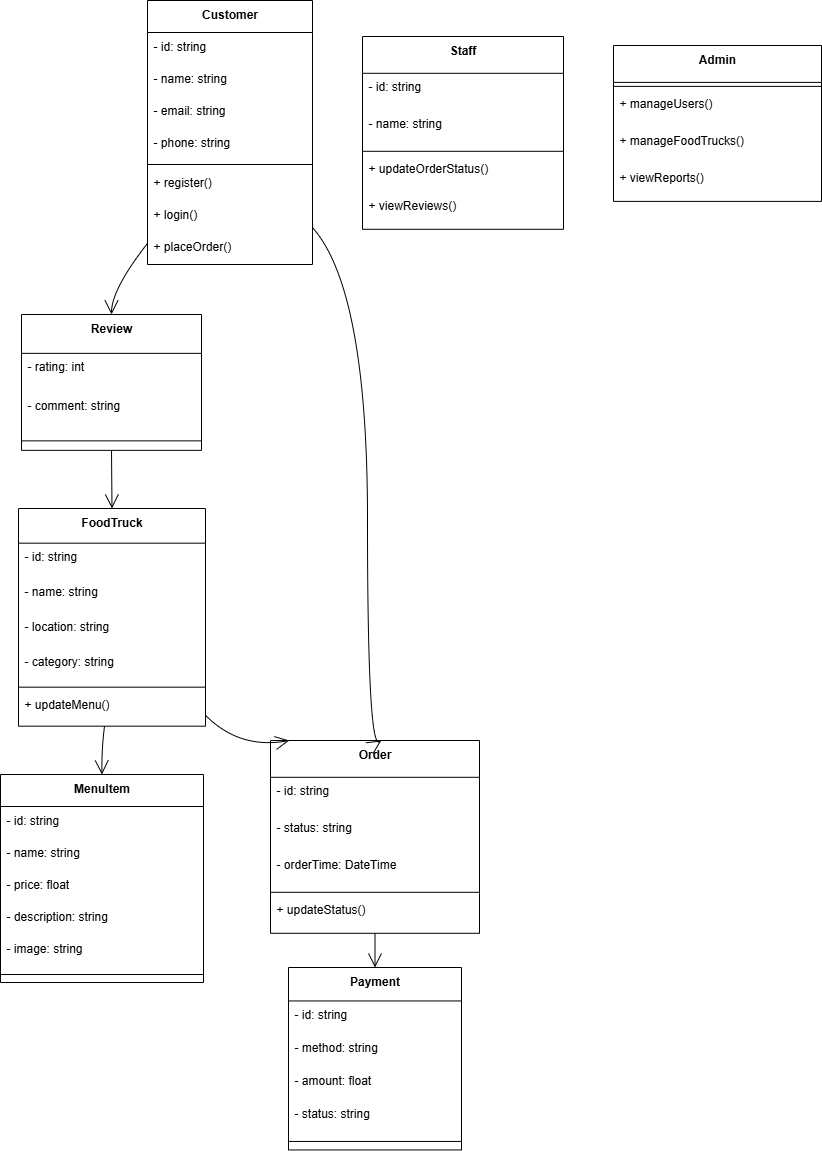

The diagram above was exported from draw.io. Its source (the exported page's mxGraphModel, read from the mxfile embedded in the PNG):
<mxGraphModel dx="2852" dy="1398" grid="1" gridSize="10" guides="1" tooltips="1" connect="1" arrows="1" fold="1" page="1" pageScale="1" pageWidth="827" pageHeight="1169" math="0" shadow="0">
  <root>
    <mxCell id="0" />
    <mxCell id="1" parent="0" />
    <mxCell id="cig3f5Z6Y3oyhHZT1dKM-1" value="Customer" style="swimlane;fontStyle=1;align=center;verticalAlign=top;childLayout=stackLayout;horizontal=1;startSize=32;horizontalStack=0;resizeParent=1;resizeParentMax=0;resizeLast=0;collapsible=0;marginBottom=0;" vertex="1" parent="1">
      <mxGeometry x="147" y="20" width="165" height="264" as="geometry" />
    </mxCell>
    <mxCell id="cig3f5Z6Y3oyhHZT1dKM-2" value="- id: string" style="text;strokeColor=none;fillColor=none;align=left;verticalAlign=top;spacingLeft=4;spacingRight=4;overflow=hidden;rotatable=0;points=[[0,0.5],[1,0.5]];portConstraint=eastwest;" vertex="1" parent="cig3f5Z6Y3oyhHZT1dKM-1">
      <mxGeometry y="32" width="165" height="32" as="geometry" />
    </mxCell>
    <mxCell id="cig3f5Z6Y3oyhHZT1dKM-3" value="- name: string" style="text;strokeColor=none;fillColor=none;align=left;verticalAlign=top;spacingLeft=4;spacingRight=4;overflow=hidden;rotatable=0;points=[[0,0.5],[1,0.5]];portConstraint=eastwest;" vertex="1" parent="cig3f5Z6Y3oyhHZT1dKM-1">
      <mxGeometry y="64" width="165" height="32" as="geometry" />
    </mxCell>
    <mxCell id="cig3f5Z6Y3oyhHZT1dKM-4" value="- email: string" style="text;strokeColor=none;fillColor=none;align=left;verticalAlign=top;spacingLeft=4;spacingRight=4;overflow=hidden;rotatable=0;points=[[0,0.5],[1,0.5]];portConstraint=eastwest;" vertex="1" parent="cig3f5Z6Y3oyhHZT1dKM-1">
      <mxGeometry y="96" width="165" height="32" as="geometry" />
    </mxCell>
    <mxCell id="cig3f5Z6Y3oyhHZT1dKM-5" value="- phone: string" style="text;strokeColor=none;fillColor=none;align=left;verticalAlign=top;spacingLeft=4;spacingRight=4;overflow=hidden;rotatable=0;points=[[0,0.5],[1,0.5]];portConstraint=eastwest;" vertex="1" parent="cig3f5Z6Y3oyhHZT1dKM-1">
      <mxGeometry y="128" width="165" height="32" as="geometry" />
    </mxCell>
    <mxCell id="cig3f5Z6Y3oyhHZT1dKM-6" style="line;strokeWidth=1;fillColor=none;align=left;verticalAlign=middle;spacingTop=-1;spacingLeft=3;spacingRight=3;rotatable=0;labelPosition=right;points=[];portConstraint=eastwest;strokeColor=inherit;" vertex="1" parent="cig3f5Z6Y3oyhHZT1dKM-1">
      <mxGeometry y="160" width="165" height="8" as="geometry" />
    </mxCell>
    <mxCell id="cig3f5Z6Y3oyhHZT1dKM-7" value="+ register()" style="text;strokeColor=none;fillColor=none;align=left;verticalAlign=top;spacingLeft=4;spacingRight=4;overflow=hidden;rotatable=0;points=[[0,0.5],[1,0.5]];portConstraint=eastwest;" vertex="1" parent="cig3f5Z6Y3oyhHZT1dKM-1">
      <mxGeometry y="168" width="165" height="32" as="geometry" />
    </mxCell>
    <mxCell id="cig3f5Z6Y3oyhHZT1dKM-8" value="+ login()" style="text;strokeColor=none;fillColor=none;align=left;verticalAlign=top;spacingLeft=4;spacingRight=4;overflow=hidden;rotatable=0;points=[[0,0.5],[1,0.5]];portConstraint=eastwest;" vertex="1" parent="cig3f5Z6Y3oyhHZT1dKM-1">
      <mxGeometry y="200" width="165" height="32" as="geometry" />
    </mxCell>
    <mxCell id="cig3f5Z6Y3oyhHZT1dKM-9" value="+ placeOrder()" style="text;strokeColor=none;fillColor=none;align=left;verticalAlign=top;spacingLeft=4;spacingRight=4;overflow=hidden;rotatable=0;points=[[0,0.5],[1,0.5]];portConstraint=eastwest;" vertex="1" parent="cig3f5Z6Y3oyhHZT1dKM-1">
      <mxGeometry y="232" width="165" height="32" as="geometry" />
    </mxCell>
    <mxCell id="cig3f5Z6Y3oyhHZT1dKM-10" value="Staff" style="swimlane;fontStyle=1;align=center;verticalAlign=top;childLayout=stackLayout;horizontal=1;startSize=36.8;horizontalStack=0;resizeParent=1;resizeParentMax=0;resizeLast=0;collapsible=0;marginBottom=0;" vertex="1" parent="1">
      <mxGeometry x="362" y="56" width="201" height="192.8" as="geometry" />
    </mxCell>
    <mxCell id="cig3f5Z6Y3oyhHZT1dKM-11" value="- id: string" style="text;strokeColor=none;fillColor=none;align=left;verticalAlign=top;spacingLeft=4;spacingRight=4;overflow=hidden;rotatable=0;points=[[0,0.5],[1,0.5]];portConstraint=eastwest;" vertex="1" parent="cig3f5Z6Y3oyhHZT1dKM-10">
      <mxGeometry y="36.8" width="201" height="37" as="geometry" />
    </mxCell>
    <mxCell id="cig3f5Z6Y3oyhHZT1dKM-12" value="- name: string" style="text;strokeColor=none;fillColor=none;align=left;verticalAlign=top;spacingLeft=4;spacingRight=4;overflow=hidden;rotatable=0;points=[[0,0.5],[1,0.5]];portConstraint=eastwest;" vertex="1" parent="cig3f5Z6Y3oyhHZT1dKM-10">
      <mxGeometry y="73.8" width="201" height="37" as="geometry" />
    </mxCell>
    <mxCell id="cig3f5Z6Y3oyhHZT1dKM-13" style="line;strokeWidth=1;fillColor=none;align=left;verticalAlign=middle;spacingTop=-1;spacingLeft=3;spacingRight=3;rotatable=0;labelPosition=right;points=[];portConstraint=eastwest;strokeColor=inherit;" vertex="1" parent="cig3f5Z6Y3oyhHZT1dKM-10">
      <mxGeometry y="110.8" width="201" height="8" as="geometry" />
    </mxCell>
    <mxCell id="cig3f5Z6Y3oyhHZT1dKM-14" value="+ updateOrderStatus()" style="text;strokeColor=none;fillColor=none;align=left;verticalAlign=top;spacingLeft=4;spacingRight=4;overflow=hidden;rotatable=0;points=[[0,0.5],[1,0.5]];portConstraint=eastwest;" vertex="1" parent="cig3f5Z6Y3oyhHZT1dKM-10">
      <mxGeometry y="118.8" width="201" height="37" as="geometry" />
    </mxCell>
    <mxCell id="cig3f5Z6Y3oyhHZT1dKM-15" value="+ viewReviews()" style="text;strokeColor=none;fillColor=none;align=left;verticalAlign=top;spacingLeft=4;spacingRight=4;overflow=hidden;rotatable=0;points=[[0,0.5],[1,0.5]];portConstraint=eastwest;" vertex="1" parent="cig3f5Z6Y3oyhHZT1dKM-10">
      <mxGeometry y="155.8" width="201" height="37" as="geometry" />
    </mxCell>
    <mxCell id="cig3f5Z6Y3oyhHZT1dKM-16" value="Admin" style="swimlane;fontStyle=1;align=center;verticalAlign=top;childLayout=stackLayout;horizontal=1;startSize=36.888888888888886;horizontalStack=0;resizeParent=1;resizeParentMax=0;resizeLast=0;collapsible=0;marginBottom=0;" vertex="1" parent="1">
      <mxGeometry x="613" y="65" width="208" height="155.88888888888889" as="geometry" />
    </mxCell>
    <mxCell id="cig3f5Z6Y3oyhHZT1dKM-17" style="line;strokeWidth=1;fillColor=none;align=left;verticalAlign=middle;spacingTop=-1;spacingLeft=3;spacingRight=3;rotatable=0;labelPosition=right;points=[];portConstraint=eastwest;strokeColor=inherit;" vertex="1" parent="cig3f5Z6Y3oyhHZT1dKM-16">
      <mxGeometry y="36.888888888888886" width="208" height="8" as="geometry" />
    </mxCell>
    <mxCell id="cig3f5Z6Y3oyhHZT1dKM-18" value="+ manageUsers()" style="text;strokeColor=none;fillColor=none;align=left;verticalAlign=top;spacingLeft=4;spacingRight=4;overflow=hidden;rotatable=0;points=[[0,0.5],[1,0.5]];portConstraint=eastwest;" vertex="1" parent="cig3f5Z6Y3oyhHZT1dKM-16">
      <mxGeometry y="44.888888888888886" width="208" height="37" as="geometry" />
    </mxCell>
    <mxCell id="cig3f5Z6Y3oyhHZT1dKM-19" value="+ manageFoodTrucks()" style="text;strokeColor=none;fillColor=none;align=left;verticalAlign=top;spacingLeft=4;spacingRight=4;overflow=hidden;rotatable=0;points=[[0,0.5],[1,0.5]];portConstraint=eastwest;" vertex="1" parent="cig3f5Z6Y3oyhHZT1dKM-16">
      <mxGeometry y="81.88888888888889" width="208" height="37" as="geometry" />
    </mxCell>
    <mxCell id="cig3f5Z6Y3oyhHZT1dKM-20" value="+ viewReports()" style="text;strokeColor=none;fillColor=none;align=left;verticalAlign=top;spacingLeft=4;spacingRight=4;overflow=hidden;rotatable=0;points=[[0,0.5],[1,0.5]];portConstraint=eastwest;" vertex="1" parent="cig3f5Z6Y3oyhHZT1dKM-16">
      <mxGeometry y="118.88888888888889" width="208" height="37" as="geometry" />
    </mxCell>
    <mxCell id="cig3f5Z6Y3oyhHZT1dKM-21" value="FoodTruck" style="swimlane;fontStyle=1;align=center;verticalAlign=top;childLayout=stackLayout;horizontal=1;startSize=34.666666666666664;horizontalStack=0;resizeParent=1;resizeParentMax=0;resizeLast=0;collapsible=0;marginBottom=0;" vertex="1" parent="1">
      <mxGeometry x="18" y="528" width="187" height="217.66666666666666" as="geometry" />
    </mxCell>
    <mxCell id="cig3f5Z6Y3oyhHZT1dKM-22" value="- id: string" style="text;strokeColor=none;fillColor=none;align=left;verticalAlign=top;spacingLeft=4;spacingRight=4;overflow=hidden;rotatable=0;points=[[0,0.5],[1,0.5]];portConstraint=eastwest;" vertex="1" parent="cig3f5Z6Y3oyhHZT1dKM-21">
      <mxGeometry y="34.666666666666664" width="187" height="35" as="geometry" />
    </mxCell>
    <mxCell id="cig3f5Z6Y3oyhHZT1dKM-23" value="- name: string" style="text;strokeColor=none;fillColor=none;align=left;verticalAlign=top;spacingLeft=4;spacingRight=4;overflow=hidden;rotatable=0;points=[[0,0.5],[1,0.5]];portConstraint=eastwest;" vertex="1" parent="cig3f5Z6Y3oyhHZT1dKM-21">
      <mxGeometry y="69.66666666666666" width="187" height="35" as="geometry" />
    </mxCell>
    <mxCell id="cig3f5Z6Y3oyhHZT1dKM-24" value="- location: string" style="text;strokeColor=none;fillColor=none;align=left;verticalAlign=top;spacingLeft=4;spacingRight=4;overflow=hidden;rotatable=0;points=[[0,0.5],[1,0.5]];portConstraint=eastwest;" vertex="1" parent="cig3f5Z6Y3oyhHZT1dKM-21">
      <mxGeometry y="104.66666666666666" width="187" height="35" as="geometry" />
    </mxCell>
    <mxCell id="cig3f5Z6Y3oyhHZT1dKM-25" value="- category: string" style="text;strokeColor=none;fillColor=none;align=left;verticalAlign=top;spacingLeft=4;spacingRight=4;overflow=hidden;rotatable=0;points=[[0,0.5],[1,0.5]];portConstraint=eastwest;" vertex="1" parent="cig3f5Z6Y3oyhHZT1dKM-21">
      <mxGeometry y="139.66666666666666" width="187" height="35" as="geometry" />
    </mxCell>
    <mxCell id="cig3f5Z6Y3oyhHZT1dKM-26" style="line;strokeWidth=1;fillColor=none;align=left;verticalAlign=middle;spacingTop=-1;spacingLeft=3;spacingRight=3;rotatable=0;labelPosition=right;points=[];portConstraint=eastwest;strokeColor=inherit;" vertex="1" parent="cig3f5Z6Y3oyhHZT1dKM-21">
      <mxGeometry y="174.66666666666666" width="187" height="8" as="geometry" />
    </mxCell>
    <mxCell id="cig3f5Z6Y3oyhHZT1dKM-27" value="+ updateMenu()" style="text;strokeColor=none;fillColor=none;align=left;verticalAlign=top;spacingLeft=4;spacingRight=4;overflow=hidden;rotatable=0;points=[[0,0.5],[1,0.5]];portConstraint=eastwest;" vertex="1" parent="cig3f5Z6Y3oyhHZT1dKM-21">
      <mxGeometry y="182.66666666666666" width="187" height="35" as="geometry" />
    </mxCell>
    <mxCell id="cig3f5Z6Y3oyhHZT1dKM-28" value="MenuItem" style="swimlane;fontStyle=1;align=center;verticalAlign=top;childLayout=stackLayout;horizontal=1;startSize=32;horizontalStack=0;resizeParent=1;resizeParentMax=0;resizeLast=0;collapsible=0;marginBottom=0;" vertex="1" parent="1">
      <mxGeometry y="794" width="203" height="208" as="geometry" />
    </mxCell>
    <mxCell id="cig3f5Z6Y3oyhHZT1dKM-29" value="- id: string" style="text;strokeColor=none;fillColor=none;align=left;verticalAlign=top;spacingLeft=4;spacingRight=4;overflow=hidden;rotatable=0;points=[[0,0.5],[1,0.5]];portConstraint=eastwest;" vertex="1" parent="cig3f5Z6Y3oyhHZT1dKM-28">
      <mxGeometry y="32" width="203" height="32" as="geometry" />
    </mxCell>
    <mxCell id="cig3f5Z6Y3oyhHZT1dKM-30" value="- name: string" style="text;strokeColor=none;fillColor=none;align=left;verticalAlign=top;spacingLeft=4;spacingRight=4;overflow=hidden;rotatable=0;points=[[0,0.5],[1,0.5]];portConstraint=eastwest;" vertex="1" parent="cig3f5Z6Y3oyhHZT1dKM-28">
      <mxGeometry y="64" width="203" height="32" as="geometry" />
    </mxCell>
    <mxCell id="cig3f5Z6Y3oyhHZT1dKM-31" value="- price: float" style="text;strokeColor=none;fillColor=none;align=left;verticalAlign=top;spacingLeft=4;spacingRight=4;overflow=hidden;rotatable=0;points=[[0,0.5],[1,0.5]];portConstraint=eastwest;" vertex="1" parent="cig3f5Z6Y3oyhHZT1dKM-28">
      <mxGeometry y="96" width="203" height="32" as="geometry" />
    </mxCell>
    <mxCell id="cig3f5Z6Y3oyhHZT1dKM-32" value="- description: string" style="text;strokeColor=none;fillColor=none;align=left;verticalAlign=top;spacingLeft=4;spacingRight=4;overflow=hidden;rotatable=0;points=[[0,0.5],[1,0.5]];portConstraint=eastwest;" vertex="1" parent="cig3f5Z6Y3oyhHZT1dKM-28">
      <mxGeometry y="128" width="203" height="32" as="geometry" />
    </mxCell>
    <mxCell id="cig3f5Z6Y3oyhHZT1dKM-33" value="- image: string" style="text;strokeColor=none;fillColor=none;align=left;verticalAlign=top;spacingLeft=4;spacingRight=4;overflow=hidden;rotatable=0;points=[[0,0.5],[1,0.5]];portConstraint=eastwest;" vertex="1" parent="cig3f5Z6Y3oyhHZT1dKM-28">
      <mxGeometry y="160" width="203" height="32" as="geometry" />
    </mxCell>
    <mxCell id="cig3f5Z6Y3oyhHZT1dKM-34" style="line;strokeWidth=1;fillColor=none;align=left;verticalAlign=middle;spacingTop=-1;spacingLeft=3;spacingRight=3;rotatable=0;labelPosition=right;points=[];portConstraint=eastwest;strokeColor=inherit;" vertex="1" parent="cig3f5Z6Y3oyhHZT1dKM-28">
      <mxGeometry y="192" width="203" height="16" as="geometry" />
    </mxCell>
    <mxCell id="cig3f5Z6Y3oyhHZT1dKM-35" value="Order" style="swimlane;fontStyle=1;align=center;verticalAlign=top;childLayout=stackLayout;horizontal=1;startSize=36.8;horizontalStack=0;resizeParent=1;resizeParentMax=0;resizeLast=0;collapsible=0;marginBottom=0;" vertex="1" parent="1">
      <mxGeometry x="270" y="760" width="209" height="192.8" as="geometry" />
    </mxCell>
    <mxCell id="cig3f5Z6Y3oyhHZT1dKM-36" value="- id: string" style="text;strokeColor=none;fillColor=none;align=left;verticalAlign=top;spacingLeft=4;spacingRight=4;overflow=hidden;rotatable=0;points=[[0,0.5],[1,0.5]];portConstraint=eastwest;" vertex="1" parent="cig3f5Z6Y3oyhHZT1dKM-35">
      <mxGeometry y="36.8" width="209" height="37" as="geometry" />
    </mxCell>
    <mxCell id="cig3f5Z6Y3oyhHZT1dKM-37" value="- status: string" style="text;strokeColor=none;fillColor=none;align=left;verticalAlign=top;spacingLeft=4;spacingRight=4;overflow=hidden;rotatable=0;points=[[0,0.5],[1,0.5]];portConstraint=eastwest;" vertex="1" parent="cig3f5Z6Y3oyhHZT1dKM-35">
      <mxGeometry y="73.8" width="209" height="37" as="geometry" />
    </mxCell>
    <mxCell id="cig3f5Z6Y3oyhHZT1dKM-38" value="- orderTime: DateTime" style="text;strokeColor=none;fillColor=none;align=left;verticalAlign=top;spacingLeft=4;spacingRight=4;overflow=hidden;rotatable=0;points=[[0,0.5],[1,0.5]];portConstraint=eastwest;" vertex="1" parent="cig3f5Z6Y3oyhHZT1dKM-35">
      <mxGeometry y="110.8" width="209" height="37" as="geometry" />
    </mxCell>
    <mxCell id="cig3f5Z6Y3oyhHZT1dKM-39" style="line;strokeWidth=1;fillColor=none;align=left;verticalAlign=middle;spacingTop=-1;spacingLeft=3;spacingRight=3;rotatable=0;labelPosition=right;points=[];portConstraint=eastwest;strokeColor=inherit;" vertex="1" parent="cig3f5Z6Y3oyhHZT1dKM-35">
      <mxGeometry y="147.8" width="209" height="8" as="geometry" />
    </mxCell>
    <mxCell id="cig3f5Z6Y3oyhHZT1dKM-40" value="+ updateStatus()" style="text;strokeColor=none;fillColor=none;align=left;verticalAlign=top;spacingLeft=4;spacingRight=4;overflow=hidden;rotatable=0;points=[[0,0.5],[1,0.5]];portConstraint=eastwest;" vertex="1" parent="cig3f5Z6Y3oyhHZT1dKM-35">
      <mxGeometry y="155.8" width="209" height="37" as="geometry" />
    </mxCell>
    <mxCell id="cig3f5Z6Y3oyhHZT1dKM-41" value="Payment" style="swimlane;fontStyle=1;align=center;verticalAlign=top;childLayout=stackLayout;horizontal=1;startSize=33.45454545454545;horizontalStack=0;resizeParent=1;resizeParentMax=0;resizeLast=0;collapsible=0;marginBottom=0;" vertex="1" parent="1">
      <mxGeometry x="288" y="987" width="173" height="182.45454545454544" as="geometry" />
    </mxCell>
    <mxCell id="cig3f5Z6Y3oyhHZT1dKM-42" value="- id: string" style="text;strokeColor=none;fillColor=none;align=left;verticalAlign=top;spacingLeft=4;spacingRight=4;overflow=hidden;rotatable=0;points=[[0,0.5],[1,0.5]];portConstraint=eastwest;" vertex="1" parent="cig3f5Z6Y3oyhHZT1dKM-41">
      <mxGeometry y="33.45454545454545" width="173" height="33" as="geometry" />
    </mxCell>
    <mxCell id="cig3f5Z6Y3oyhHZT1dKM-43" value="- method: string" style="text;strokeColor=none;fillColor=none;align=left;verticalAlign=top;spacingLeft=4;spacingRight=4;overflow=hidden;rotatable=0;points=[[0,0.5],[1,0.5]];portConstraint=eastwest;" vertex="1" parent="cig3f5Z6Y3oyhHZT1dKM-41">
      <mxGeometry y="66.45454545454545" width="173" height="33" as="geometry" />
    </mxCell>
    <mxCell id="cig3f5Z6Y3oyhHZT1dKM-44" value="- amount: float" style="text;strokeColor=none;fillColor=none;align=left;verticalAlign=top;spacingLeft=4;spacingRight=4;overflow=hidden;rotatable=0;points=[[0,0.5],[1,0.5]];portConstraint=eastwest;" vertex="1" parent="cig3f5Z6Y3oyhHZT1dKM-41">
      <mxGeometry y="99.45454545454545" width="173" height="33" as="geometry" />
    </mxCell>
    <mxCell id="cig3f5Z6Y3oyhHZT1dKM-45" value="- status: string" style="text;strokeColor=none;fillColor=none;align=left;verticalAlign=top;spacingLeft=4;spacingRight=4;overflow=hidden;rotatable=0;points=[[0,0.5],[1,0.5]];portConstraint=eastwest;" vertex="1" parent="cig3f5Z6Y3oyhHZT1dKM-41">
      <mxGeometry y="132.45454545454544" width="173" height="33" as="geometry" />
    </mxCell>
    <mxCell id="cig3f5Z6Y3oyhHZT1dKM-46" style="line;strokeWidth=1;fillColor=none;align=left;verticalAlign=middle;spacingTop=-1;spacingLeft=3;spacingRight=3;rotatable=0;labelPosition=right;points=[];portConstraint=eastwest;strokeColor=inherit;" vertex="1" parent="cig3f5Z6Y3oyhHZT1dKM-41">
      <mxGeometry y="165.45454545454544" width="173" height="17" as="geometry" />
    </mxCell>
    <mxCell id="cig3f5Z6Y3oyhHZT1dKM-47" value="Review" style="swimlane;fontStyle=1;align=center;verticalAlign=top;childLayout=stackLayout;horizontal=1;startSize=38.857142857142854;horizontalStack=0;resizeParent=1;resizeParentMax=0;resizeLast=0;collapsible=0;marginBottom=0;" vertex="1" parent="1">
      <mxGeometry x="21" y="334" width="180" height="135.85714285714286" as="geometry" />
    </mxCell>
    <mxCell id="cig3f5Z6Y3oyhHZT1dKM-48" value="- rating: int" style="text;strokeColor=none;fillColor=none;align=left;verticalAlign=top;spacingLeft=4;spacingRight=4;overflow=hidden;rotatable=0;points=[[0,0.5],[1,0.5]];portConstraint=eastwest;" vertex="1" parent="cig3f5Z6Y3oyhHZT1dKM-47">
      <mxGeometry y="38.857142857142854" width="180" height="39" as="geometry" />
    </mxCell>
    <mxCell id="cig3f5Z6Y3oyhHZT1dKM-49" value="- comment: string" style="text;strokeColor=none;fillColor=none;align=left;verticalAlign=top;spacingLeft=4;spacingRight=4;overflow=hidden;rotatable=0;points=[[0,0.5],[1,0.5]];portConstraint=eastwest;" vertex="1" parent="cig3f5Z6Y3oyhHZT1dKM-47">
      <mxGeometry y="77.85714285714286" width="180" height="39" as="geometry" />
    </mxCell>
    <mxCell id="cig3f5Z6Y3oyhHZT1dKM-50" style="line;strokeWidth=1;fillColor=none;align=left;verticalAlign=middle;spacingTop=-1;spacingLeft=3;spacingRight=3;rotatable=0;labelPosition=right;points=[];portConstraint=eastwest;strokeColor=inherit;" vertex="1" parent="cig3f5Z6Y3oyhHZT1dKM-47">
      <mxGeometry y="116.85714285714286" width="180" height="19" as="geometry" />
    </mxCell>
    <mxCell id="cig3f5Z6Y3oyhHZT1dKM-51" value="" style="curved=1;startArrow=none;endArrow=open;endSize=12;exitX=1;exitY=0.86;entryX=0.53;entryY=0;rounded=0;" edge="1" parent="1" source="cig3f5Z6Y3oyhHZT1dKM-1" target="cig3f5Z6Y3oyhHZT1dKM-35">
      <mxGeometry relative="1" as="geometry">
        <Array as="points">
          <mxPoint x="367" y="309" />
          <mxPoint x="367" y="769" />
        </Array>
      </mxGeometry>
    </mxCell>
    <mxCell id="cig3f5Z6Y3oyhHZT1dKM-52" value="" style="curved=1;startArrow=none;endArrow=open;endSize=12;exitX=0;exitY=0.92;entryX=0.5;entryY=0;rounded=0;" edge="1" parent="1" source="cig3f5Z6Y3oyhHZT1dKM-1" target="cig3f5Z6Y3oyhHZT1dKM-47">
      <mxGeometry relative="1" as="geometry">
        <Array as="points">
          <mxPoint x="111" y="309" />
        </Array>
      </mxGeometry>
    </mxCell>
    <mxCell id="cig3f5Z6Y3oyhHZT1dKM-53" value="" style="curved=1;startArrow=none;endArrow=open;endSize=12;exitX=0.5;exitY=1;entryX=0.5;entryY=0;rounded=0;" edge="1" parent="1" source="cig3f5Z6Y3oyhHZT1dKM-35" target="cig3f5Z6Y3oyhHZT1dKM-41">
      <mxGeometry relative="1" as="geometry">
        <Array as="points" />
      </mxGeometry>
    </mxCell>
    <mxCell id="cig3f5Z6Y3oyhHZT1dKM-54" value="" style="curved=1;startArrow=none;endArrow=open;endSize=12;exitX=0.46;exitY=1;entryX=0.5;entryY=0;rounded=0;" edge="1" parent="1" source="cig3f5Z6Y3oyhHZT1dKM-21" target="cig3f5Z6Y3oyhHZT1dKM-28">
      <mxGeometry relative="1" as="geometry">
        <Array as="points">
          <mxPoint x="101" y="769" />
        </Array>
      </mxGeometry>
    </mxCell>
    <mxCell id="cig3f5Z6Y3oyhHZT1dKM-55" value="" style="curved=1;startArrow=none;endArrow=open;endSize=12;exitX=1;exitY=0.95;entryX=0.09;entryY=0;rounded=0;" edge="1" parent="1" source="cig3f5Z6Y3oyhHZT1dKM-21" target="cig3f5Z6Y3oyhHZT1dKM-35">
      <mxGeometry relative="1" as="geometry">
        <Array as="points">
          <mxPoint x="239" y="769" />
        </Array>
      </mxGeometry>
    </mxCell>
    <mxCell id="cig3f5Z6Y3oyhHZT1dKM-56" value="" style="curved=1;startArrow=none;endArrow=open;endSize=12;exitX=0.5;exitY=1;entryX=0.5;entryY=0;rounded=0;" edge="1" parent="1" source="cig3f5Z6Y3oyhHZT1dKM-47" target="cig3f5Z6Y3oyhHZT1dKM-21">
      <mxGeometry relative="1" as="geometry">
        <Array as="points" />
      </mxGeometry>
    </mxCell>
  </root>
</mxGraphModel>